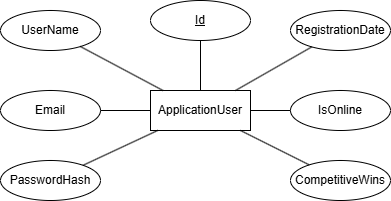

The diagram above was exported from draw.io. Its source (the exported page's mxGraphModel, read from the mxfile embedded in the PNG):
<mxGraphModel dx="1406" dy="780" grid="1" gridSize="10" guides="1" tooltips="1" connect="1" arrows="1" fold="1" page="1" pageScale="1" pageWidth="850" pageHeight="1100" math="0" shadow="0">
  <root>
    <mxCell id="0" />
    <mxCell id="1" parent="0" />
    <mxCell id="2" parent="1" style="whiteSpace=wrap;html=1;align=center;" value="ApplicationUser" vertex="1">
      <mxGeometry height="40" width="100" x="400" y="370" as="geometry" />
    </mxCell>
    <mxCell id="3" parent="1" style="ellipse;whiteSpace=wrap;html=1;align=center;" value="RegistrationDate" vertex="1">
      <mxGeometry height="40" width="100" x="540" y="290" as="geometry" />
    </mxCell>
    <mxCell id="4" parent="1" style="ellipse;whiteSpace=wrap;html=1;align=center;" value="IsOnline" vertex="1">
      <mxGeometry height="40" width="100" x="540" y="370" as="geometry" />
    </mxCell>
    <mxCell id="5" parent="1" style="ellipse;whiteSpace=wrap;html=1;align=center;" value="CompetitiveWins" vertex="1">
      <mxGeometry height="40" width="100" x="540" y="440" as="geometry" />
    </mxCell>
    <mxCell id="6" parent="1" style="ellipse;whiteSpace=wrap;html=1;align=center;fontStyle=4;" value="Id" vertex="1">
      <mxGeometry height="40" width="100" x="400" y="280" as="geometry" />
    </mxCell>
    <mxCell id="7" parent="1" style="ellipse;whiteSpace=wrap;html=1;align=center;" value="UserName" vertex="1">
      <mxGeometry height="40" width="100" x="250" y="290" as="geometry" />
    </mxCell>
    <mxCell id="8" parent="1" style="ellipse;whiteSpace=wrap;html=1;align=center;" value="Email" vertex="1">
      <mxGeometry height="40" width="100" x="250" y="370" as="geometry" />
    </mxCell>
    <mxCell id="9" parent="1" style="ellipse;whiteSpace=wrap;html=1;align=center;" value="PasswordHash" vertex="1">
      <mxGeometry height="40" width="100" x="250" y="440" as="geometry" />
    </mxCell>
    <mxCell id="10" edge="1" parent="1" source="2" style="endArrow=none;html=1;rounded=0;" target="9" value="">
      <mxGeometry relative="1" as="geometry">
        <mxPoint x="350" y="400" as="sourcePoint" />
        <mxPoint x="510" y="400" as="targetPoint" />
      </mxGeometry>
    </mxCell>
    <mxCell id="11" edge="1" parent="1" source="2" style="endArrow=none;html=1;rounded=0;" target="3" value="">
      <mxGeometry relative="1" as="geometry">
        <mxPoint x="350" y="400" as="sourcePoint" />
        <mxPoint x="510" y="400" as="targetPoint" />
      </mxGeometry>
    </mxCell>
    <mxCell id="12" edge="1" parent="1" source="7" style="endArrow=none;html=1;rounded=0;" target="2" value="">
      <mxGeometry relative="1" as="geometry">
        <mxPoint x="350" y="400" as="sourcePoint" />
        <mxPoint x="510" y="400" as="targetPoint" />
      </mxGeometry>
    </mxCell>
    <mxCell id="13" edge="1" parent="1" source="8" style="endArrow=none;html=1;rounded=0;" target="2" value="">
      <mxGeometry relative="1" as="geometry">
        <mxPoint x="350" y="400" as="sourcePoint" />
        <mxPoint x="510" y="400" as="targetPoint" />
      </mxGeometry>
    </mxCell>
    <mxCell id="14" edge="1" parent="1" source="6" style="endArrow=none;html=1;rounded=0;" target="2" value="">
      <mxGeometry relative="1" as="geometry">
        <mxPoint x="350" y="400" as="sourcePoint" />
        <mxPoint x="510" y="400" as="targetPoint" />
      </mxGeometry>
    </mxCell>
    <mxCell id="15" edge="1" parent="1" source="2" style="endArrow=none;html=1;rounded=0;" target="5" value="">
      <mxGeometry relative="1" as="geometry">
        <mxPoint x="350" y="400" as="sourcePoint" />
        <mxPoint x="510" y="400" as="targetPoint" />
      </mxGeometry>
    </mxCell>
    <mxCell id="16" edge="1" parent="1" source="2" style="endArrow=none;html=1;rounded=0;" target="4" value="">
      <mxGeometry relative="1" as="geometry">
        <mxPoint x="350" y="400" as="sourcePoint" />
        <mxPoint x="510" y="400" as="targetPoint" />
      </mxGeometry>
    </mxCell>
  </root>
</mxGraphModel>